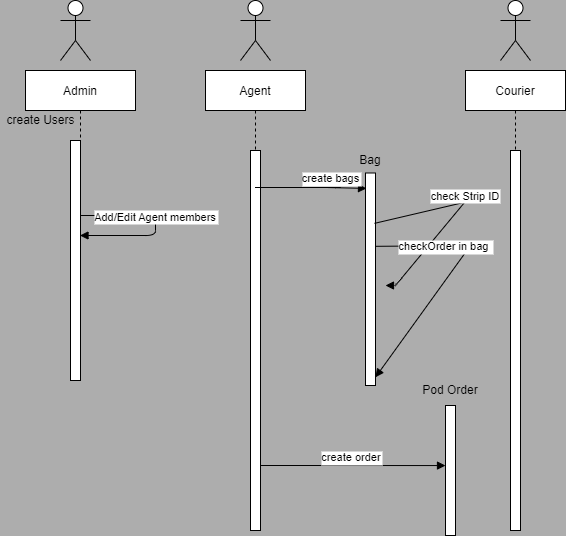

The diagram above was exported from draw.io. Its source (the exported page's mxGraphModel, read from the mxfile embedded in the PNG):
<mxGraphModel dx="1102" dy="557" grid="1" gridSize="10" guides="1" tooltips="1" connect="1" arrows="1" fold="1" page="1" pageScale="1" pageWidth="850" pageHeight="1100" background="#ADADAD" math="0" shadow="0">
  <root>
    <mxCell id="0" />
    <mxCell id="1" parent="0" />
    <mxCell id="01y-yz0yB6556ISBfPhn-1" value="Admin" style="shape=umlLifeline;perimeter=lifelinePerimeter;container=1;collapsible=0;recursiveResize=0;rounded=0;shadow=0;strokeWidth=1;" vertex="1" parent="1">
      <mxGeometry x="120" y="85" width="110" height="310" as="geometry" />
    </mxCell>
    <mxCell id="01y-yz0yB6556ISBfPhn-2" value="" style="points=[];perimeter=orthogonalPerimeter;rounded=0;shadow=0;strokeWidth=1;" vertex="1" parent="01y-yz0yB6556ISBfPhn-1">
      <mxGeometry x="45" y="70" width="10" height="240" as="geometry" />
    </mxCell>
    <mxCell id="01y-yz0yB6556ISBfPhn-3" value="create Users" style="text;html=1;align=center;verticalAlign=middle;resizable=0;points=[];autosize=1;strokeColor=none;fillColor=none;" vertex="1" parent="01y-yz0yB6556ISBfPhn-1">
      <mxGeometry x="-25" y="40" width="80" height="20" as="geometry" />
    </mxCell>
    <mxCell id="01y-yz0yB6556ISBfPhn-6" value="Agent" style="shape=umlLifeline;perimeter=lifelinePerimeter;container=1;collapsible=0;recursiveResize=0;rounded=0;shadow=0;strokeWidth=1;" vertex="1" parent="1">
      <mxGeometry x="300" y="85" width="100" height="460" as="geometry" />
    </mxCell>
    <mxCell id="01y-yz0yB6556ISBfPhn-7" value="" style="points=[];perimeter=orthogonalPerimeter;rounded=0;shadow=0;strokeWidth=1;" vertex="1" parent="01y-yz0yB6556ISBfPhn-6">
      <mxGeometry x="45" y="80" width="10" height="380" as="geometry" />
    </mxCell>
    <mxCell id="01y-yz0yB6556ISBfPhn-67" value="create order" style="verticalAlign=bottom;endArrow=block;shadow=0;strokeWidth=1;entryX=0;entryY=0.462;entryDx=0;entryDy=0;entryPerimeter=0;" edge="1" parent="01y-yz0yB6556ISBfPhn-6" target="01y-yz0yB6556ISBfPhn-65">
      <mxGeometry x="-0.2014" y="-1" relative="1" as="geometry">
        <mxPoint x="55" y="395" as="sourcePoint" />
        <mxPoint x="230" y="400" as="targetPoint" />
        <Array as="points">
          <mxPoint x="145.5" y="395" />
          <mxPoint x="125.5" y="395" />
        </Array>
        <mxPoint x="1" as="offset" />
      </mxGeometry>
    </mxCell>
    <mxCell id="01y-yz0yB6556ISBfPhn-68" value="&lt;br&gt;" style="edgeLabel;html=1;align=center;verticalAlign=middle;resizable=0;points=[];" vertex="1" connectable="0" parent="01y-yz0yB6556ISBfPhn-67">
      <mxGeometry x="0.05" y="-4" relative="1" as="geometry">
        <mxPoint as="offset" />
      </mxGeometry>
    </mxCell>
    <mxCell id="01y-yz0yB6556ISBfPhn-12" value="Courier" style="shape=umlLifeline;perimeter=lifelinePerimeter;container=1;collapsible=0;recursiveResize=0;rounded=0;shadow=0;strokeWidth=1;" vertex="1" parent="1">
      <mxGeometry x="560" y="85" width="100" height="460" as="geometry" />
    </mxCell>
    <mxCell id="01y-yz0yB6556ISBfPhn-13" value="" style="points=[];perimeter=orthogonalPerimeter;rounded=0;shadow=0;strokeWidth=1;" vertex="1" parent="01y-yz0yB6556ISBfPhn-12">
      <mxGeometry x="45" y="80" width="10" height="380" as="geometry" />
    </mxCell>
    <mxCell id="01y-yz0yB6556ISBfPhn-17" value="" style="shape=umlActor;verticalLabelPosition=bottom;verticalAlign=top;html=1;outlineConnect=0;" vertex="1" parent="1">
      <mxGeometry x="155" y="15" width="30" height="60" as="geometry" />
    </mxCell>
    <mxCell id="01y-yz0yB6556ISBfPhn-18" value="" style="shape=umlActor;verticalLabelPosition=bottom;verticalAlign=top;html=1;outlineConnect=0;" vertex="1" parent="1">
      <mxGeometry x="335" y="15" width="30" height="60" as="geometry" />
    </mxCell>
    <mxCell id="01y-yz0yB6556ISBfPhn-22" value="" style="shape=umlActor;verticalLabelPosition=bottom;verticalAlign=top;html=1;outlineConnect=0;" vertex="1" parent="1">
      <mxGeometry x="595" y="15" width="30" height="60" as="geometry" />
    </mxCell>
    <mxCell id="01y-yz0yB6556ISBfPhn-47" value="Add/Edit Agent members" style="verticalAlign=bottom;endArrow=block;shadow=0;strokeWidth=1;" edge="1" parent="1" source="01y-yz0yB6556ISBfPhn-1" target="01y-yz0yB6556ISBfPhn-1">
      <mxGeometry relative="1" as="geometry">
        <mxPoint x="175" y="180.05999999999995" as="sourcePoint" />
        <mxPoint x="335" y="180" as="targetPoint" />
      </mxGeometry>
    </mxCell>
    <mxCell id="01y-yz0yB6556ISBfPhn-45" value="create bags" style="verticalAlign=bottom;endArrow=block;shadow=0;strokeWidth=1;entryX=0.1;entryY=0.016;entryDx=0;entryDy=0;entryPerimeter=0;" edge="1" parent="1" source="01y-yz0yB6556ISBfPhn-6">
      <mxGeometry relative="1" as="geometry">
        <mxPoint x="350" y="218.16999999999996" as="sourcePoint" />
        <mxPoint x="461" y="202.89999999999998" as="targetPoint" />
        <Array as="points">
          <mxPoint x="440" y="202" />
          <mxPoint x="420" y="202" />
        </Array>
      </mxGeometry>
    </mxCell>
    <mxCell id="01y-yz0yB6556ISBfPhn-50" value="&lt;br&gt;" style="edgeLabel;html=1;align=center;verticalAlign=middle;resizable=0;points=[];" vertex="1" connectable="0" parent="01y-yz0yB6556ISBfPhn-45">
      <mxGeometry x="0.05" y="-4" relative="1" as="geometry">
        <mxPoint as="offset" />
      </mxGeometry>
    </mxCell>
    <mxCell id="01y-yz0yB6556ISBfPhn-51" value="" style="points=[];perimeter=orthogonalPerimeter;rounded=0;shadow=0;strokeWidth=1;" vertex="1" parent="1">
      <mxGeometry x="460" y="187.5" width="10" height="212.5" as="geometry" />
    </mxCell>
    <mxCell id="01y-yz0yB6556ISBfPhn-60" value="check Strip ID" style="verticalAlign=bottom;endArrow=block;shadow=0;strokeWidth=1;exitX=0.9;exitY=0.237;exitDx=0;exitDy=0;exitPerimeter=0;" edge="1" parent="1" source="01y-yz0yB6556ISBfPhn-51">
      <mxGeometry x="0.1187" y="3" relative="1" as="geometry">
        <mxPoint x="494" y="211.03999999999994" as="sourcePoint" />
        <mxPoint x="480" y="300" as="targetPoint" />
        <Array as="points">
          <mxPoint x="584" y="210.98" />
          <mxPoint x="564" y="210.98" />
          <mxPoint x="490" y="300" />
        </Array>
        <mxPoint y="-1" as="offset" />
      </mxGeometry>
    </mxCell>
    <mxCell id="01y-yz0yB6556ISBfPhn-61" value="&lt;br&gt;" style="edgeLabel;html=1;align=center;verticalAlign=middle;resizable=0;points=[];" vertex="1" connectable="0" parent="01y-yz0yB6556ISBfPhn-60">
      <mxGeometry x="0.05" y="-4" relative="1" as="geometry">
        <mxPoint as="offset" />
      </mxGeometry>
    </mxCell>
    <mxCell id="01y-yz0yB6556ISBfPhn-62" value="checkOrder in bag " style="verticalAlign=bottom;endArrow=block;shadow=0;strokeWidth=1;exitX=0.9;exitY=0.237;exitDx=0;exitDy=0;exitPerimeter=0;entryX=1;entryY=0.961;entryDx=0;entryDy=0;entryPerimeter=0;" edge="1" parent="1" target="01y-yz0yB6556ISBfPhn-51">
      <mxGeometry x="-0.5297" y="-10" relative="1" as="geometry">
        <mxPoint x="470" y="260.8125" as="sourcePoint" />
        <mxPoint x="475" y="302.8375" as="targetPoint" />
        <Array as="points">
          <mxPoint x="585" y="260" />
          <mxPoint x="565" y="260" />
        </Array>
        <mxPoint as="offset" />
      </mxGeometry>
    </mxCell>
    <mxCell id="01y-yz0yB6556ISBfPhn-63" value="&lt;br&gt;" style="edgeLabel;html=1;align=center;verticalAlign=middle;resizable=0;points=[];" vertex="1" connectable="0" parent="01y-yz0yB6556ISBfPhn-62">
      <mxGeometry x="0.05" y="-4" relative="1" as="geometry">
        <mxPoint as="offset" />
      </mxGeometry>
    </mxCell>
    <mxCell id="01y-yz0yB6556ISBfPhn-64" value="Bag" style="text;html=1;strokeColor=none;fillColor=none;align=center;verticalAlign=middle;whiteSpace=wrap;rounded=0;" vertex="1" parent="1">
      <mxGeometry x="435" y="160" width="60" height="30" as="geometry" />
    </mxCell>
    <mxCell id="01y-yz0yB6556ISBfPhn-65" value="" style="points=[];perimeter=orthogonalPerimeter;rounded=0;shadow=0;strokeWidth=1;" vertex="1" parent="1">
      <mxGeometry x="540" y="420" width="10" height="130" as="geometry" />
    </mxCell>
    <mxCell id="01y-yz0yB6556ISBfPhn-66" value="Pod Order" style="text;html=1;strokeColor=none;fillColor=none;align=center;verticalAlign=middle;whiteSpace=wrap;rounded=0;" vertex="1" parent="1">
      <mxGeometry x="515" y="390" width="60" height="30" as="geometry" />
    </mxCell>
  </root>
</mxGraphModel>